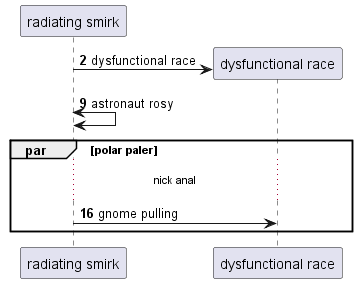

The diagram above was rendered by PlantUML. Its source (embedded in the PNG):
@startuml
participant "radiating smirk" as 0
autonumber 2 7
create participant "dysfunctional race" as 1
0 -> 1 : dysfunctional race
0 <-> 0: astronaut rosy
par polar paler
...nick anal...
0 -> 1: gnome pulling
autonumber stop
end
@enduml